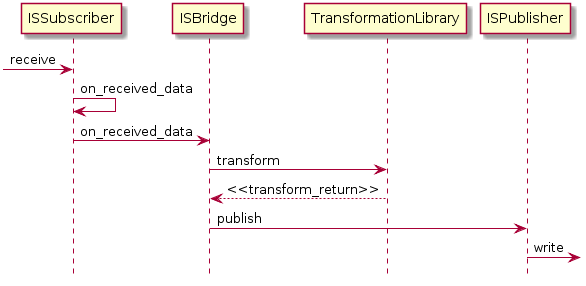

The diagram above was rendered by PlantUML. Its source (embedded in the PNG):
@startuml
hide footbox

participant ISSubscriber
participant ISBridge
participant TransformationLibrary
participant ISPublisher

[-> ISSubscriber : receive

ISSubscriber -> ISSubscriber : on_received_data
ISSubscriber -> ISBridge : on_received_data
ISBridge -> TransformationLibrary : transform
TransformationLibrary --> ISBridge : <<transform_return>>
ISBridge -> ISPublisher : publish

ISPublisher ->] : write
@enduml